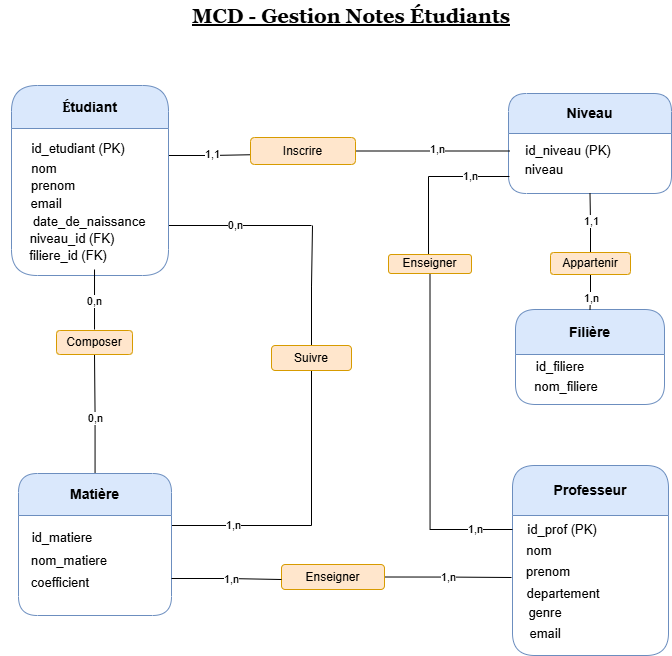

The diagram above was exported from draw.io. Its source (the exported page's mxGraphModel, read from the mxfile embedded in the PNG):
<mxGraphModel dx="1144" dy="681" grid="1" gridSize="10" guides="1" tooltips="1" connect="1" arrows="1" fold="1" page="1" pageScale="1" pageWidth="827" pageHeight="1169" math="0" shadow="0">
  <root>
    <mxCell id="0" />
    <mxCell id="1" parent="0" />
    <mxCell id="wbFuv1SBl9kSvlVxy1wZ-26" parent="1" style="swimlane;whiteSpace=wrap;html=1;rounded=1;startSize=50;fillColor=#dae8fc;strokeColor=#6c8ebf;" value="&lt;font style=&quot;font-size: 14px;&quot;&gt;Professeur&lt;/font&gt;" vertex="1">
      <mxGeometry height="190" width="156" x="601" y="510" as="geometry" />
    </mxCell>
    <mxCell id="wbFuv1SBl9kSvlVxy1wZ-28" parent="1" style="swimlane;whiteSpace=wrap;html=1;rounded=1;startSize=40;fillColor=#dae8fc;strokeColor=#6c8ebf;" value="&lt;font style=&quot;font-size: 14px;&quot;&gt;Niveau&lt;/font&gt;" vertex="1">
      <mxGeometry height="100" width="163" x="597" y="138" as="geometry" />
    </mxCell>
    <mxCell id="JkMrOd4NOMzJ8Dj9mU6V-24" edge="1" parent="1" source="wbFuv1SBl9kSvlVxy1wZ-30" style="edgeStyle=orthogonalEdgeStyle;rounded=0;orthogonalLoop=1;jettySize=auto;html=1;entryX=0.5;entryY=1;entryDx=0;entryDy=0;endArrow=none;endFill=0;" target="JkMrOd4NOMzJ8Dj9mU6V-21">
      <mxGeometry relative="1" as="geometry" />
    </mxCell>
    <mxCell id="JkMrOd4NOMzJ8Dj9mU6V-27" connectable="0" parent="JkMrOd4NOMzJ8Dj9mU6V-24" style="edgeLabel;html=1;align=center;verticalAlign=middle;resizable=0;points=[];" value="0,n" vertex="1">
      <mxGeometry relative="1" x="-0.0652" y="1" as="geometry">
        <mxPoint x="1" as="offset" />
      </mxGeometry>
    </mxCell>
    <mxCell id="J3Ggb0g4fEFIUq4WKPMv-26" edge="1" parent="1" style="edgeStyle=orthogonalEdgeStyle;rounded=0;orthogonalLoop=1;jettySize=auto;html=1;endArrow=none;endFill=0;">
      <mxGeometry relative="1" as="geometry">
        <mxPoint x="260.0000000000002" y="570" as="sourcePoint" />
        <mxPoint x="400" y="415" as="targetPoint" />
      </mxGeometry>
    </mxCell>
    <mxCell id="J3Ggb0g4fEFIUq4WKPMv-37" connectable="0" parent="J3Ggb0g4fEFIUq4WKPMv-26" style="edgeLabel;html=1;align=center;verticalAlign=middle;resizable=0;points=[];" value="1,n" vertex="1">
      <mxGeometry relative="1" x="-0.5872" y="1" as="geometry">
        <mxPoint as="offset" />
      </mxGeometry>
    </mxCell>
    <mxCell id="wbFuv1SBl9kSvlVxy1wZ-30" parent="1" style="swimlane;whiteSpace=wrap;html=1;rounded=1;glass=0;startSize=42;fillColor=#dae8fc;strokeColor=#6c8ebf;" value="&lt;font style=&quot;font-size: 14px;&quot;&gt;Matière&lt;/font&gt;" vertex="1">
      <mxGeometry height="142" width="153" x="107" y="518" as="geometry">
        <mxRectangle height="30" width="90" x="242" y="330" as="alternateBounds" />
      </mxGeometry>
    </mxCell>
    <mxCell id="JkMrOd4NOMzJ8Dj9mU6V-6" edge="1" parent="1" style="edgeStyle=orthogonalEdgeStyle;rounded=0;orthogonalLoop=1;jettySize=auto;html=1;exitX=1;exitY=0.5;exitDx=0;exitDy=0;entryX=0;entryY=0.75;entryDx=0;entryDy=0;endArrow=none;endFill=0;">
      <mxGeometry relative="1" as="geometry">
        <mxPoint x="257" y="200" as="sourcePoint" />
        <mxPoint x="339" y="199.25" as="targetPoint" />
      </mxGeometry>
    </mxCell>
    <mxCell id="J3Ggb0g4fEFIUq4WKPMv-11" connectable="0" parent="JkMrOd4NOMzJ8Dj9mU6V-6" style="edgeLabel;html=1;align=center;verticalAlign=middle;resizable=0;points=[];" value="1,1" vertex="1">
      <mxGeometry relative="1" x="0.078" y="1" as="geometry">
        <mxPoint as="offset" />
      </mxGeometry>
    </mxCell>
    <mxCell id="J3Ggb0g4fEFIUq4WKPMv-29" edge="1" parent="1" style="edgeStyle=orthogonalEdgeStyle;rounded=0;orthogonalLoop=1;jettySize=auto;html=1;endArrow=none;endFill=0;">
      <mxGeometry relative="1" as="geometry">
        <mxPoint x="256.9999999999998" y="270" as="sourcePoint" />
        <mxPoint x="400" y="270" as="targetPoint" />
      </mxGeometry>
    </mxCell>
    <mxCell id="J3Ggb0g4fEFIUq4WKPMv-32" connectable="0" parent="J3Ggb0g4fEFIUq4WKPMv-29" style="edgeLabel;html=1;align=center;verticalAlign=middle;resizable=0;points=[];" value="0,n" vertex="1">
      <mxGeometry relative="1" x="-0.0754" y="1" as="geometry">
        <mxPoint x="1" as="offset" />
      </mxGeometry>
    </mxCell>
    <mxCell id="wbFuv1SBl9kSvlVxy1wZ-32" parent="1" style="swimlane;whiteSpace=wrap;html=1;startSize=43;rounded=1;arcSize=20;fillColor=#dae8fc;strokeColor=#6c8ebf;" value="&lt;font style=&quot;font-size: 14px;&quot;&gt;&lt;span style=&quot;background-color: transparent; color: light-dark(rgb(0, 0, 0), rgb(255, 255, 255));&quot;&gt;&lt;span style=&quot;font-family: Cambria;&quot;&gt;É&lt;/span&gt;&lt;/span&gt;&lt;span style=&quot;background-color: transparent; color: light-dark(rgb(0, 0, 0), rgb(255, 255, 255));&quot;&gt;tudiant&lt;/span&gt;&lt;br&gt;&lt;/font&gt;" vertex="1">
      <mxGeometry height="190" width="157" x="100" y="130" as="geometry">
        <mxRectangle height="30" width="90" x="78" y="171" as="alternateBounds" />
      </mxGeometry>
    </mxCell>
    <mxCell id="wbFuv1SBl9kSvlVxy1wZ-34" parent="1" style="text;html=1;whiteSpace=wrap;strokeColor=none;fillColor=none;align=center;verticalAlign=middle;rounded=0;" value="&lt;font style=&quot;font-size: 13px;&quot;&gt;id_etudiant (PK)&lt;/font&gt;" vertex="1">
      <mxGeometry height="30" width="100" x="117" y="178" as="geometry" />
    </mxCell>
    <mxCell id="wbFuv1SBl9kSvlVxy1wZ-35" parent="1" style="text;html=1;whiteSpace=wrap;strokeColor=none;fillColor=none;align=center;verticalAlign=middle;rounded=0;" value="&lt;font style=&quot;font-size: 13px;&quot;&gt;nom&lt;/font&gt;" vertex="1">
      <mxGeometry height="32" width="60" x="103" y="197" as="geometry" />
    </mxCell>
    <mxCell id="wbFuv1SBl9kSvlVxy1wZ-36" parent="1" style="text;html=1;whiteSpace=wrap;strokeColor=none;fillColor=none;align=center;verticalAlign=middle;rounded=0;" value="&lt;font style=&quot;font-size: 13px;&quot;&gt;prenom&lt;/font&gt;" vertex="1">
      <mxGeometry height="30" width="60" x="112" y="215" as="geometry" />
    </mxCell>
    <mxCell id="wbFuv1SBl9kSvlVxy1wZ-37" parent="1" style="text;html=1;whiteSpace=wrap;strokeColor=none;fillColor=none;align=center;verticalAlign=middle;rounded=0;" value="&lt;font style=&quot;font-size: 13px;&quot;&gt;email&lt;/font&gt;" vertex="1">
      <mxGeometry height="30" width="60" x="105" y="233" as="geometry" />
    </mxCell>
    <mxCell id="wbFuv1SBl9kSvlVxy1wZ-40" parent="1" style="text;html=1;whiteSpace=wrap;strokeColor=none;fillColor=none;align=center;verticalAlign=middle;rounded=0;" value="&lt;font style=&quot;font-size: 13px;&quot;&gt;date_de_naissance&lt;/font&gt;" vertex="1">
      <mxGeometry height="29" width="56" x="150" y="251" as="geometry" />
    </mxCell>
    <mxCell id="wbFuv1SBl9kSvlVxy1wZ-41" parent="1" style="text;html=1;whiteSpace=wrap;strokeColor=none;fillColor=none;align=center;verticalAlign=middle;rounded=0;" value="&lt;font style=&quot;font-size: 13px;&quot;&gt;id_niveau (PK)&lt;/font&gt;" vertex="1">
      <mxGeometry height="30" width="90" x="612" y="180" as="geometry" />
    </mxCell>
    <mxCell id="J3Ggb0g4fEFIUq4WKPMv-42" edge="1" parent="1" style="edgeStyle=orthogonalEdgeStyle;rounded=0;orthogonalLoop=1;jettySize=auto;html=1;endArrow=none;endFill=0;entryX=0.5;entryY=1;entryDx=0;entryDy=0;" target="J3Ggb0g4fEFIUq4WKPMv-41">
      <mxGeometry relative="1" as="geometry">
        <mxPoint x="601" y="574" as="sourcePoint" />
        <mxPoint x="520" y="330" as="targetPoint" />
      </mxGeometry>
    </mxCell>
    <mxCell id="J3Ggb0g4fEFIUq4WKPMv-46" connectable="0" parent="J3Ggb0g4fEFIUq4WKPMv-42" style="edgeLabel;html=1;align=center;verticalAlign=middle;resizable=0;points=[];" value="1,n" vertex="1">
      <mxGeometry relative="1" x="-0.7761" y="-1" as="geometry">
        <mxPoint as="offset" />
      </mxGeometry>
    </mxCell>
    <mxCell id="wbFuv1SBl9kSvlVxy1wZ-46" parent="1" style="text;html=1;whiteSpace=wrap;strokeColor=none;fillColor=none;align=center;verticalAlign=middle;rounded=0;" value="&lt;font style=&quot;font-size: 13px;&quot;&gt;id_prof (PK)&lt;/font&gt;" vertex="1">
      <mxGeometry height="30" width="124" x="589" y="559" as="geometry" />
    </mxCell>
    <mxCell id="wbFuv1SBl9kSvlVxy1wZ-47" parent="1" style="text;html=1;whiteSpace=wrap;strokeColor=none;fillColor=none;align=center;verticalAlign=middle;rounded=0;" value="&lt;font style=&quot;font-size: 13px;&quot;&gt;nom&lt;/font&gt;" vertex="1">
      <mxGeometry height="30" width="60" x="598" y="580" as="geometry" />
    </mxCell>
    <mxCell id="wbFuv1SBl9kSvlVxy1wZ-48" parent="1" style="text;html=1;whiteSpace=wrap;strokeColor=none;fillColor=none;align=center;verticalAlign=middle;rounded=0;" value="&lt;font style=&quot;font-size: 13px;&quot;&gt;prenom&lt;/font&gt;" vertex="1">
      <mxGeometry height="30" width="60" x="607" y="601" as="geometry" />
    </mxCell>
    <mxCell id="wbFuv1SBl9kSvlVxy1wZ-49" parent="1" style="text;html=1;whiteSpace=wrap;strokeColor=none;fillColor=none;align=center;verticalAlign=middle;rounded=0;" value="&lt;font style=&quot;font-size: 13px;&quot;&gt;departement&lt;/font&gt;" vertex="1">
      <mxGeometry height="30" width="60" x="622" y="623" as="geometry" />
    </mxCell>
    <mxCell id="wbFuv1SBl9kSvlVxy1wZ-50" parent="1" style="text;html=1;whiteSpace=wrap;strokeColor=none;fillColor=none;align=center;verticalAlign=middle;rounded=0;" value="&lt;font style=&quot;font-size: 13px;&quot;&gt;id_matiere&lt;/font&gt;" vertex="1">
      <mxGeometry height="33" width="60" x="121" y="565" as="geometry" />
    </mxCell>
    <mxCell id="wbFuv1SBl9kSvlVxy1wZ-51" parent="1" style="text;html=1;whiteSpace=wrap;strokeColor=none;fillColor=none;align=center;verticalAlign=middle;rounded=0;" value="&lt;font style=&quot;font-size: 13px;&quot;&gt;nom_matiere&lt;/font&gt;" vertex="1">
      <mxGeometry height="29" width="60" x="128" y="591" as="geometry" />
    </mxCell>
    <mxCell id="wbFuv1SBl9kSvlVxy1wZ-52" parent="1" style="text;html=1;whiteSpace=wrap;strokeColor=none;fillColor=none;align=center;verticalAlign=middle;rounded=0;" value="&lt;span style=&quot;font-size: 13px;&quot;&gt;coefficient&lt;/span&gt;" vertex="1">
      <mxGeometry height="30" width="120" x="89" y="612" as="geometry" />
    </mxCell>
    <mxCell id="J3Ggb0g4fEFIUq4WKPMv-9" edge="1" parent="1" style="edgeStyle=orthogonalEdgeStyle;rounded=0;orthogonalLoop=1;jettySize=auto;html=1;endArrow=none;endFill=0;">
      <mxGeometry relative="1" as="geometry">
        <mxPoint x="442" y="195.5" as="sourcePoint" />
        <mxPoint x="598" y="195.5" as="targetPoint" />
      </mxGeometry>
    </mxCell>
    <mxCell id="J3Ggb0g4fEFIUq4WKPMv-40" connectable="0" parent="J3Ggb0g4fEFIUq4WKPMv-9" style="edgeLabel;html=1;align=center;verticalAlign=middle;resizable=0;points=[];" value="1,n" vertex="1">
      <mxGeometry relative="1" x="0.0684" y="2" as="geometry">
        <mxPoint as="offset" />
      </mxGeometry>
    </mxCell>
    <mxCell id="wbFuv1SBl9kSvlVxy1wZ-73" parent="1" style="rounded=1;whiteSpace=wrap;html=1;fillColor=#ffe6cc;strokeColor=#d79b00;" value="&lt;font&gt;Inscrire&lt;/font&gt;" vertex="1">
      <mxGeometry height="27" width="105" x="339" y="182" as="geometry" />
    </mxCell>
    <mxCell id="J3Ggb0g4fEFIUq4WKPMv-31" edge="1" parent="1" source="wbFuv1SBl9kSvlVxy1wZ-118" style="edgeStyle=orthogonalEdgeStyle;rounded=0;orthogonalLoop=1;jettySize=auto;html=1;endArrow=none;endFill=0;">
      <mxGeometry relative="1" as="geometry">
        <mxPoint x="401" y="270" as="targetPoint" />
      </mxGeometry>
    </mxCell>
    <mxCell id="wbFuv1SBl9kSvlVxy1wZ-118" parent="1" style="rounded=1;whiteSpace=wrap;html=1;fillColor=#ffe6cc;strokeColor=#d79b00;" value="&lt;font&gt;Suivre&lt;/font&gt;" vertex="1">
      <mxGeometry height="25" width="80" x="360" y="390" as="geometry" />
    </mxCell>
    <mxCell id="wbFuv1SBl9kSvlVxy1wZ-170" parent="1" style="text;html=1;whiteSpace=wrap;strokeColor=none;fillColor=none;align=center;verticalAlign=middle;rounded=0;" value="&lt;b&gt;&lt;font style=&quot;font-size: 20px;&quot; face=&quot;Georgia&quot;&gt;&lt;u style=&quot;&quot;&gt;MCD - Gestion Notes&amp;nbsp;Étudiants&lt;/u&gt;&lt;/font&gt;&lt;/b&gt;" vertex="1">
      <mxGeometry height="30" width="420" x="230" y="45" as="geometry" />
    </mxCell>
    <mxCell id="JkMrOd4NOMzJ8Dj9mU6V-18" parent="1" style="text;html=1;whiteSpace=wrap;strokeColor=none;fillColor=none;align=center;verticalAlign=middle;rounded=0;" value="&lt;font style=&quot;font-size: 13px;&quot;&gt;genre&lt;/font&gt;" vertex="1">
      <mxGeometry height="30" width="60" x="604" y="642" as="geometry" />
    </mxCell>
    <mxCell id="JkMrOd4NOMzJ8Dj9mU6V-20" parent="1" style="text;html=1;whiteSpace=wrap;strokeColor=none;fillColor=none;align=center;verticalAlign=middle;rounded=0;" value="&lt;font style=&quot;font-size: 13px;&quot;&gt;email&lt;/font&gt;" vertex="1">
      <mxGeometry height="30" width="60" x="604" y="663" as="geometry" />
    </mxCell>
    <mxCell id="JkMrOd4NOMzJ8Dj9mU6V-21" parent="1" style="rounded=1;whiteSpace=wrap;html=1;fillColor=#ffe6cc;strokeColor=#d79b00;" value="&lt;font&gt;Composer&lt;/font&gt;" vertex="1">
      <mxGeometry height="24" width="76" x="145" y="375" as="geometry" />
    </mxCell>
    <mxCell id="JkMrOd4NOMzJ8Dj9mU6V-25" edge="1" parent="1" style="edgeStyle=orthogonalEdgeStyle;rounded=0;orthogonalLoop=1;jettySize=auto;html=1;entryX=0.617;entryY=0.767;entryDx=0;entryDy=0;entryPerimeter=0;endArrow=none;endFill=0;">
      <mxGeometry relative="1" as="geometry">
        <mxPoint x="183.01999999999998" y="374" as="sourcePoint" />
        <mxPoint x="183.01999999999998" y="314.01" as="targetPoint" />
      </mxGeometry>
    </mxCell>
    <mxCell id="JkMrOd4NOMzJ8Dj9mU6V-26" connectable="0" parent="JkMrOd4NOMzJ8Dj9mU6V-25" style="edgeLabel;html=1;align=center;verticalAlign=middle;resizable=0;points=[];" value="0,n" vertex="1">
      <mxGeometry relative="1" x="-0.0398" y="1" as="geometry">
        <mxPoint as="offset" />
      </mxGeometry>
    </mxCell>
    <mxCell id="JkMrOd4NOMzJ8Dj9mU6V-30" parent="1" style="swimlane;whiteSpace=wrap;html=1;rounded=1;glass=0;startSize=45;fillColor=#dae8fc;strokeColor=#6c8ebf;" value="&lt;font style=&quot;font-size: 14px;&quot;&gt;Filière&lt;/font&gt;" vertex="1">
      <mxGeometry height="95" width="149" x="604" y="354" as="geometry">
        <mxRectangle height="30" width="90" x="242" y="330" as="alternateBounds" />
      </mxGeometry>
    </mxCell>
    <mxCell id="JkMrOd4NOMzJ8Dj9mU6V-31" parent="1" style="text;html=1;whiteSpace=wrap;strokeColor=none;fillColor=none;align=center;verticalAlign=middle;rounded=0;" value="&lt;font style=&quot;font-size: 13px;&quot;&gt;id_filiere&lt;/font&gt;" vertex="1">
      <mxGeometry height="33" width="60" x="619" y="394" as="geometry" />
    </mxCell>
    <mxCell id="JkMrOd4NOMzJ8Dj9mU6V-32" parent="1" style="text;html=1;whiteSpace=wrap;strokeColor=none;fillColor=none;align=center;verticalAlign=middle;rounded=0;" value="&lt;font style=&quot;font-size: 13px;&quot;&gt;nom_filiere&lt;/font&gt;" vertex="1">
      <mxGeometry height="29" width="60" x="625" y="416" as="geometry" />
    </mxCell>
    <mxCell id="JkMrOd4NOMzJ8Dj9mU6V-35" edge="1" parent="1" source="JkMrOd4NOMzJ8Dj9mU6V-34" style="edgeStyle=orthogonalEdgeStyle;rounded=0;orthogonalLoop=1;jettySize=auto;html=1;entryX=0.5;entryY=1;entryDx=0;entryDy=0;endArrow=none;endFill=0;" target="wbFuv1SBl9kSvlVxy1wZ-28">
      <mxGeometry relative="1" as="geometry" />
    </mxCell>
    <mxCell id="J3Ggb0g4fEFIUq4WKPMv-4" connectable="0" parent="JkMrOd4NOMzJ8Dj9mU6V-35" style="edgeLabel;html=1;align=center;verticalAlign=middle;resizable=0;points=[];" value="1,1" vertex="1">
      <mxGeometry relative="1" x="0.078" y="-1" as="geometry">
        <mxPoint as="offset" />
      </mxGeometry>
    </mxCell>
    <mxCell id="J3Ggb0g4fEFIUq4WKPMv-3" edge="1" parent="1" source="JkMrOd4NOMzJ8Dj9mU6V-34" style="edgeStyle=orthogonalEdgeStyle;rounded=0;orthogonalLoop=1;jettySize=auto;html=1;entryX=0.5;entryY=0;entryDx=0;entryDy=0;endArrow=none;endFill=0;" target="JkMrOd4NOMzJ8Dj9mU6V-30">
      <mxGeometry relative="1" as="geometry" />
    </mxCell>
    <mxCell id="J3Ggb0g4fEFIUq4WKPMv-24" connectable="0" parent="J3Ggb0g4fEFIUq4WKPMv-3" style="edgeLabel;html=1;align=center;verticalAlign=middle;resizable=0;points=[];" value="1,n" vertex="1">
      <mxGeometry relative="1" x="0.3822" y="1" as="geometry">
        <mxPoint y="-1" as="offset" />
      </mxGeometry>
    </mxCell>
    <mxCell id="JkMrOd4NOMzJ8Dj9mU6V-34" parent="1" style="rounded=1;whiteSpace=wrap;html=1;fillColor=#ffe6cc;strokeColor=#d79b00;" value="&lt;font&gt;Appartenir&lt;/font&gt;" vertex="1">
      <mxGeometry height="22" width="80" x="639" y="297" as="geometry" />
    </mxCell>
    <mxCell id="JkMrOd4NOMzJ8Dj9mU6V-61" edge="1" parent="1" style="edgeStyle=orthogonalEdgeStyle;rounded=0;orthogonalLoop=1;jettySize=auto;html=1;endArrow=none;endFill=0;">
      <mxGeometry relative="1" as="geometry">
        <mxPoint x="472" y="621.5" as="sourcePoint" />
        <mxPoint x="600" y="622" as="targetPoint" />
      </mxGeometry>
    </mxCell>
    <mxCell id="J3Ggb0g4fEFIUq4WKPMv-39" connectable="0" parent="JkMrOd4NOMzJ8Dj9mU6V-61" style="edgeLabel;html=1;align=center;verticalAlign=middle;resizable=0;points=[];" value="1,n" vertex="1">
      <mxGeometry relative="1" x="-0.0138" as="geometry">
        <mxPoint x="1" as="offset" />
      </mxGeometry>
    </mxCell>
    <mxCell id="JkMrOd4NOMzJ8Dj9mU6V-59" parent="1" style="rounded=1;whiteSpace=wrap;html=1;fillColor=#ffe6cc;strokeColor=#d79b00;" value="&lt;font&gt;Enseigner&lt;/font&gt;" vertex="1">
      <mxGeometry height="25" width="103" x="370" y="609" as="geometry" />
    </mxCell>
    <mxCell id="J3Ggb0g4fEFIUq4WKPMv-43" edge="1" parent="1" style="edgeStyle=orthogonalEdgeStyle;rounded=0;orthogonalLoop=1;jettySize=auto;html=1;endArrow=none;endFill=0;entryX=0.482;entryY=0.053;entryDx=0;entryDy=0;entryPerimeter=0;" target="J3Ggb0g4fEFIUq4WKPMv-41">
      <mxGeometry relative="1" as="geometry">
        <mxPoint x="598" y="221" as="sourcePoint" />
        <mxPoint x="517" y="292" as="targetPoint" />
      </mxGeometry>
    </mxCell>
    <mxCell id="J3Ggb0g4fEFIUq4WKPMv-44" connectable="0" parent="J3Ggb0g4fEFIUq4WKPMv-43" style="edgeLabel;html=1;align=center;verticalAlign=middle;resizable=0;points=[];" value="1,n" vertex="1">
      <mxGeometry relative="1" x="-0.4971" y="-1" as="geometry">
        <mxPoint as="offset" />
      </mxGeometry>
    </mxCell>
    <mxCell id="9VvrkJxXa3ch3KCk596B-1" parent="1" style="text;html=1;whiteSpace=wrap;strokeColor=none;fillColor=none;align=center;verticalAlign=middle;rounded=0;" value="&lt;font style=&quot;font-size: 13px;&quot;&gt;niveau&lt;/font&gt;" vertex="1">
      <mxGeometry height="30" width="60" x="603" y="199" as="geometry" />
    </mxCell>
    <mxCell id="J3Ggb0g4fEFIUq4WKPMv-6" parent="1" style="text;html=1;whiteSpace=wrap;strokeColor=none;fillColor=none;align=center;verticalAlign=middle;rounded=0;" value="&lt;font style=&quot;font-size: 13px;&quot;&gt;niveau_id (FK)&lt;/font&gt;" vertex="1">
      <mxGeometry height="30" width="100" x="111" y="268" as="geometry" />
    </mxCell>
    <mxCell id="J3Ggb0g4fEFIUq4WKPMv-33" edge="1" parent="1" style="edgeStyle=orthogonalEdgeStyle;rounded=0;orthogonalLoop=1;jettySize=auto;html=1;endArrow=none;endFill=0;">
      <mxGeometry relative="1" as="geometry">
        <mxPoint x="260" y="623" as="sourcePoint" />
        <mxPoint x="370" y="624" as="targetPoint" />
      </mxGeometry>
    </mxCell>
    <mxCell id="J3Ggb0g4fEFIUq4WKPMv-38" connectable="0" parent="J3Ggb0g4fEFIUq4WKPMv-33" style="edgeLabel;html=1;align=center;verticalAlign=middle;resizable=0;points=[];" value="1,n" vertex="1">
      <mxGeometry relative="1" x="0.0751" y="1" as="geometry">
        <mxPoint as="offset" />
      </mxGeometry>
    </mxCell>
    <mxCell id="J3Ggb0g4fEFIUq4WKPMv-41" parent="1" style="rounded=1;whiteSpace=wrap;html=1;fillColor=#ffe6cc;strokeColor=#d79b00;" value="&lt;font&gt;Enseigner&lt;/font&gt;" vertex="1">
      <mxGeometry height="19" width="83" x="477" y="299" as="geometry" />
    </mxCell>
    <mxCell id="4kem0_s2goVPbf3gK9k1-1" parent="1" style="text;html=1;whiteSpace=wrap;strokeColor=none;fillColor=none;align=center;verticalAlign=middle;rounded=0;" value="&lt;font style=&quot;font-size: 13px;&quot;&gt;filiere_id (FK)&lt;/font&gt;" vertex="1">
      <mxGeometry height="30" width="100" x="107" y="285" as="geometry" />
    </mxCell>
  </root>
</mxGraphModel>